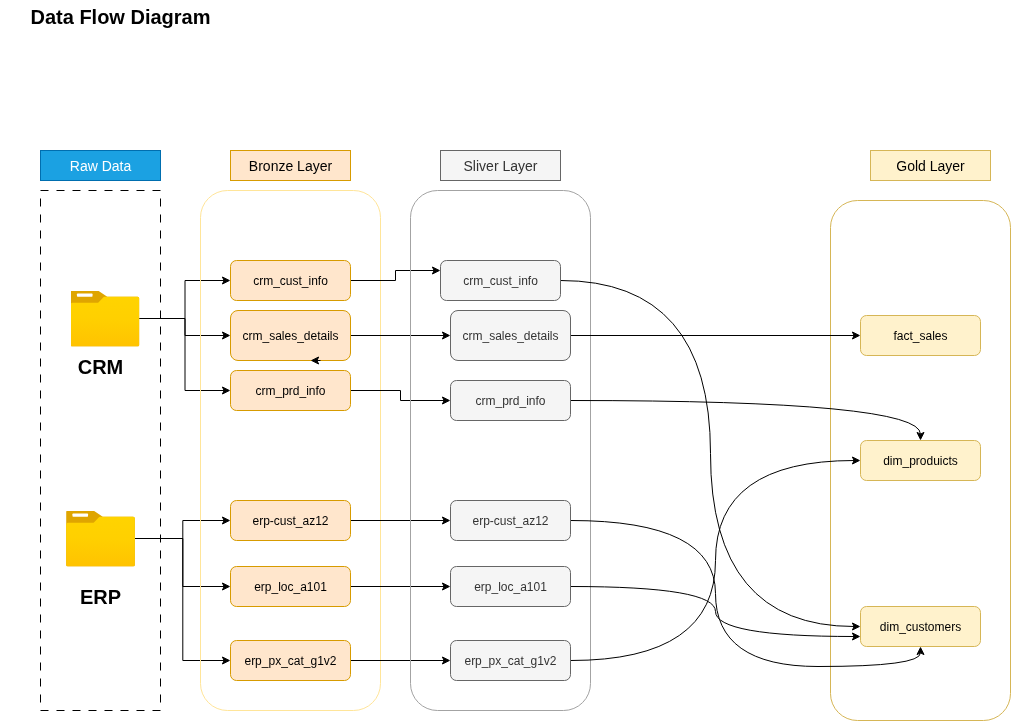

The diagram above was exported from draw.io. Its source (the exported page's mxGraphModel, read from the mxfile embedded in the PNG):
<mxGraphModel dx="1354" dy="848" grid="1" gridSize="10" guides="1" tooltips="1" connect="1" arrows="1" fold="1" page="1" pageScale="1" pageWidth="850" pageHeight="1100" math="0" shadow="0">
  <root>
    <mxCell id="0" />
    <mxCell id="1" parent="0" />
    <mxCell id="zJugwFHArr9_W38IExn1-1" value="&lt;font style=&quot;font-size: 20px;&quot;&gt;&lt;b&gt;Data Flow Diagram&lt;/b&gt;&lt;/font&gt;" style="text;html=1;align=center;verticalAlign=middle;whiteSpace=wrap;rounded=0;" parent="1" vertex="1">
      <mxGeometry x="30" y="50" width="200" height="30" as="geometry" />
    </mxCell>
    <mxCell id="zJugwFHArr9_W38IExn1-2" value="" style="rounded=0;whiteSpace=wrap;html=1;fillColor=none;dashed=1;dashPattern=8 8;" parent="1" vertex="1">
      <mxGeometry x="50" y="240" width="120" height="520" as="geometry" />
    </mxCell>
    <mxCell id="zJugwFHArr9_W38IExn1-18" style="edgeStyle=orthogonalEdgeStyle;rounded=0;orthogonalLoop=1;jettySize=auto;html=1;" parent="1" source="zJugwFHArr9_W38IExn1-4" target="zJugwFHArr9_W38IExn1-14" edge="1">
      <mxGeometry relative="1" as="geometry" />
    </mxCell>
    <mxCell id="zJugwFHArr9_W38IExn1-19" style="edgeStyle=orthogonalEdgeStyle;rounded=0;orthogonalLoop=1;jettySize=auto;html=1;entryX=0;entryY=0.5;entryDx=0;entryDy=0;" parent="1" source="zJugwFHArr9_W38IExn1-4" target="zJugwFHArr9_W38IExn1-16" edge="1">
      <mxGeometry relative="1" as="geometry" />
    </mxCell>
    <mxCell id="zJugwFHArr9_W38IExn1-20" style="edgeStyle=orthogonalEdgeStyle;rounded=0;orthogonalLoop=1;jettySize=auto;html=1;entryX=0;entryY=0.5;entryDx=0;entryDy=0;" parent="1" source="zJugwFHArr9_W38IExn1-4" target="zJugwFHArr9_W38IExn1-17" edge="1">
      <mxGeometry relative="1" as="geometry" />
    </mxCell>
    <mxCell id="zJugwFHArr9_W38IExn1-4" value="" style="image;aspect=fixed;html=1;points=[];align=center;fontSize=12;image=img/lib/azure2/general/Folder_Blank.svg;" parent="1" vertex="1">
      <mxGeometry x="80" y="340" width="69" height="56.00000000000001" as="geometry" />
    </mxCell>
    <mxCell id="zJugwFHArr9_W38IExn1-25" style="edgeStyle=orthogonalEdgeStyle;rounded=0;orthogonalLoop=1;jettySize=auto;html=1;" parent="1" source="zJugwFHArr9_W38IExn1-5" target="zJugwFHArr9_W38IExn1-22" edge="1">
      <mxGeometry relative="1" as="geometry" />
    </mxCell>
    <mxCell id="zJugwFHArr9_W38IExn1-26" style="edgeStyle=orthogonalEdgeStyle;rounded=0;orthogonalLoop=1;jettySize=auto;html=1;entryX=0;entryY=0.5;entryDx=0;entryDy=0;" parent="1" source="zJugwFHArr9_W38IExn1-5" target="zJugwFHArr9_W38IExn1-23" edge="1">
      <mxGeometry relative="1" as="geometry" />
    </mxCell>
    <mxCell id="zJugwFHArr9_W38IExn1-27" style="edgeStyle=orthogonalEdgeStyle;rounded=0;orthogonalLoop=1;jettySize=auto;html=1;entryX=0;entryY=0.5;entryDx=0;entryDy=0;" parent="1" source="zJugwFHArr9_W38IExn1-5" target="zJugwFHArr9_W38IExn1-24" edge="1">
      <mxGeometry relative="1" as="geometry" />
    </mxCell>
    <mxCell id="zJugwFHArr9_W38IExn1-5" value="" style="image;aspect=fixed;html=1;points=[];align=center;fontSize=12;image=img/lib/azure2/general/Folder_Blank.svg;" parent="1" vertex="1">
      <mxGeometry x="75.5" y="560" width="69" height="56.00000000000001" as="geometry" />
    </mxCell>
    <mxCell id="zJugwFHArr9_W38IExn1-6" value="&lt;font style=&quot;font-size: 20px;&quot;&gt;&lt;b&gt;CRM&lt;/b&gt;&lt;/font&gt;" style="text;html=1;align=center;verticalAlign=middle;whiteSpace=wrap;rounded=0;" parent="1" vertex="1">
      <mxGeometry x="10" y="400" width="200" height="30" as="geometry" />
    </mxCell>
    <mxCell id="zJugwFHArr9_W38IExn1-7" value="&lt;span style=&quot;font-size: 20px;&quot;&gt;&lt;b&gt;ERP&lt;/b&gt;&lt;/span&gt;" style="text;html=1;align=center;verticalAlign=middle;whiteSpace=wrap;rounded=0;" parent="1" vertex="1">
      <mxGeometry x="10" y="630" width="200" height="30" as="geometry" />
    </mxCell>
    <mxCell id="zJugwFHArr9_W38IExn1-8" value="&lt;font style=&quot;font-size: 14px;&quot;&gt;Raw Data&lt;/font&gt;" style="rounded=0;whiteSpace=wrap;html=1;fillColor=#1ba1e2;fontColor=#ffffff;strokeColor=#006EAF;" parent="1" vertex="1">
      <mxGeometry x="50" y="200" width="120" height="30" as="geometry" />
    </mxCell>
    <mxCell id="zJugwFHArr9_W38IExn1-9" value="" style="rounded=1;whiteSpace=wrap;html=1;fillColor=none;strokeColor=#FFE599;shadow=0;glass=0;" parent="1" vertex="1">
      <mxGeometry x="210" y="240" width="180" height="520" as="geometry" />
    </mxCell>
    <mxCell id="zJugwFHArr9_W38IExn1-12" value="&lt;span style=&quot;font-size: 14px;&quot;&gt;&lt;font style=&quot;color: rgb(0, 0, 0);&quot;&gt;Bronze Layer&lt;/font&gt;&lt;/span&gt;" style="rounded=0;whiteSpace=wrap;html=1;fillColor=#ffe6cc;strokeColor=#d79b00;" parent="1" vertex="1">
      <mxGeometry x="240" y="200" width="120" height="30" as="geometry" />
    </mxCell>
    <mxCell id="H1CgzYBC0NrtmnQoIueB-8" style="edgeStyle=orthogonalEdgeStyle;rounded=0;orthogonalLoop=1;jettySize=auto;html=1;entryX=0;entryY=0.25;entryDx=0;entryDy=0;" parent="1" source="zJugwFHArr9_W38IExn1-14" target="H1CgzYBC0NrtmnQoIueB-2" edge="1">
      <mxGeometry relative="1" as="geometry" />
    </mxCell>
    <mxCell id="zJugwFHArr9_W38IExn1-14" value="crm_cust_info" style="rounded=1;whiteSpace=wrap;html=1;fillColor=#ffe6cc;strokeColor=#d79b00;" parent="1" vertex="1">
      <mxGeometry x="240" y="310" width="120" height="40" as="geometry" />
    </mxCell>
    <mxCell id="H1CgzYBC0NrtmnQoIueB-10" style="edgeStyle=orthogonalEdgeStyle;rounded=0;orthogonalLoop=1;jettySize=auto;html=1;exitX=1;exitY=0.5;exitDx=0;exitDy=0;entryX=0;entryY=0.5;entryDx=0;entryDy=0;" parent="1" source="zJugwFHArr9_W38IExn1-16" target="H1CgzYBC0NrtmnQoIueB-3" edge="1">
      <mxGeometry relative="1" as="geometry" />
    </mxCell>
    <mxCell id="zJugwFHArr9_W38IExn1-16" value="crm_sales_details" style="rounded=1;whiteSpace=wrap;html=1;fillColor=#ffe6cc;strokeColor=#d79b00;" parent="1" vertex="1">
      <mxGeometry x="240" y="360" width="120" height="50" as="geometry" />
    </mxCell>
    <mxCell id="H1CgzYBC0NrtmnQoIueB-11" style="edgeStyle=orthogonalEdgeStyle;rounded=0;orthogonalLoop=1;jettySize=auto;html=1;" parent="1" source="zJugwFHArr9_W38IExn1-17" target="H1CgzYBC0NrtmnQoIueB-4" edge="1">
      <mxGeometry relative="1" as="geometry" />
    </mxCell>
    <mxCell id="zJugwFHArr9_W38IExn1-17" value="crm_prd_info" style="rounded=1;whiteSpace=wrap;html=1;fillColor=#ffe6cc;strokeColor=#d79b00;" parent="1" vertex="1">
      <mxGeometry x="240" y="420" width="120" height="40" as="geometry" />
    </mxCell>
    <mxCell id="H1CgzYBC0NrtmnQoIueB-12" style="edgeStyle=orthogonalEdgeStyle;rounded=0;orthogonalLoop=1;jettySize=auto;html=1;entryX=0;entryY=0.5;entryDx=0;entryDy=0;" parent="1" source="zJugwFHArr9_W38IExn1-22" target="H1CgzYBC0NrtmnQoIueB-5" edge="1">
      <mxGeometry relative="1" as="geometry" />
    </mxCell>
    <mxCell id="zJugwFHArr9_W38IExn1-22" value="erp-cust_az12" style="rounded=1;whiteSpace=wrap;html=1;fillColor=#ffe6cc;strokeColor=#d79b00;" parent="1" vertex="1">
      <mxGeometry x="240" y="550" width="120" height="40" as="geometry" />
    </mxCell>
    <mxCell id="H1CgzYBC0NrtmnQoIueB-13" style="edgeStyle=orthogonalEdgeStyle;rounded=0;orthogonalLoop=1;jettySize=auto;html=1;" parent="1" source="zJugwFHArr9_W38IExn1-23" target="H1CgzYBC0NrtmnQoIueB-6" edge="1">
      <mxGeometry relative="1" as="geometry" />
    </mxCell>
    <mxCell id="zJugwFHArr9_W38IExn1-23" value="erp_loc_a101" style="rounded=1;whiteSpace=wrap;html=1;fillColor=#ffe6cc;strokeColor=#d79b00;" parent="1" vertex="1">
      <mxGeometry x="240" y="616" width="120" height="40" as="geometry" />
    </mxCell>
    <mxCell id="H1CgzYBC0NrtmnQoIueB-14" style="edgeStyle=orthogonalEdgeStyle;rounded=0;orthogonalLoop=1;jettySize=auto;html=1;entryX=0;entryY=0.5;entryDx=0;entryDy=0;" parent="1" source="zJugwFHArr9_W38IExn1-24" target="H1CgzYBC0NrtmnQoIueB-7" edge="1">
      <mxGeometry relative="1" as="geometry" />
    </mxCell>
    <mxCell id="zJugwFHArr9_W38IExn1-24" value="erp_px_cat_g1v2" style="rounded=1;whiteSpace=wrap;html=1;fillColor=#ffe6cc;strokeColor=#d79b00;" parent="1" vertex="1">
      <mxGeometry x="240" y="690" width="120" height="40" as="geometry" />
    </mxCell>
    <mxCell id="zJugwFHArr9_W38IExn1-28" value="" style="rounded=1;whiteSpace=wrap;html=1;fillColor=none;strokeColor=#A3A3A3;shadow=0;glass=0;" parent="1" vertex="1">
      <mxGeometry x="420" y="240" width="180" height="520" as="geometry" />
    </mxCell>
    <mxCell id="zJugwFHArr9_W38IExn1-29" value="&lt;span style=&quot;font-size: 14px;&quot;&gt;Sliver Layer&lt;/span&gt;" style="rounded=0;whiteSpace=wrap;html=1;fillColor=#f5f5f5;strokeColor=#666666;fontColor=#333333;" parent="1" vertex="1">
      <mxGeometry x="450" y="200" width="120" height="30" as="geometry" />
    </mxCell>
    <mxCell id="zJugwFHArr9_W38IExn1-30" value="&lt;span style=&quot;font-size: 14px;&quot;&gt;Gold Layer&lt;/span&gt;" style="rounded=0;whiteSpace=wrap;html=1;fillColor=#fff2cc;strokeColor=#d6b656;" parent="1" vertex="1">
      <mxGeometry x="880" y="200" width="120" height="30" as="geometry" />
    </mxCell>
    <mxCell id="zJugwFHArr9_W38IExn1-31" value="" style="rounded=1;whiteSpace=wrap;html=1;fillColor=none;strokeColor=#d6b656;shadow=0;glass=0;" parent="1" vertex="1">
      <mxGeometry x="840" y="250" width="180" height="520" as="geometry" />
    </mxCell>
    <mxCell id="zJugwFHArr9_W38IExn1-34" style="edgeStyle=orthogonalEdgeStyle;rounded=0;orthogonalLoop=1;jettySize=auto;html=1;exitX=0.5;exitY=1;exitDx=0;exitDy=0;" parent="1" source="zJugwFHArr9_W38IExn1-28" target="zJugwFHArr9_W38IExn1-28" edge="1">
      <mxGeometry relative="1" as="geometry" />
    </mxCell>
    <mxCell id="0aD5YQ95WtqU0YxBBDhk-33" style="edgeStyle=orthogonalEdgeStyle;rounded=0;orthogonalLoop=1;jettySize=auto;html=1;exitX=1;exitY=0.5;exitDx=0;exitDy=0;entryX=0;entryY=0.5;entryDx=0;entryDy=0;curved=1;" edge="1" parent="1" source="H1CgzYBC0NrtmnQoIueB-2" target="0aD5YQ95WtqU0YxBBDhk-29">
      <mxGeometry relative="1" as="geometry" />
    </mxCell>
    <mxCell id="H1CgzYBC0NrtmnQoIueB-2" value="crm_cust_info" style="rounded=1;whiteSpace=wrap;html=1;fillColor=#f5f5f5;strokeColor=#666666;fontColor=#333333;" parent="1" vertex="1">
      <mxGeometry x="450" y="310" width="120" height="40" as="geometry" />
    </mxCell>
    <mxCell id="0aD5YQ95WtqU0YxBBDhk-37" style="edgeStyle=orthogonalEdgeStyle;rounded=0;orthogonalLoop=1;jettySize=auto;html=1;" edge="1" parent="1" source="H1CgzYBC0NrtmnQoIueB-3" target="0aD5YQ95WtqU0YxBBDhk-27">
      <mxGeometry relative="1" as="geometry" />
    </mxCell>
    <mxCell id="H1CgzYBC0NrtmnQoIueB-3" value="crm_sales_details" style="rounded=1;whiteSpace=wrap;html=1;fillColor=#f5f5f5;strokeColor=#666666;fontColor=#333333;" parent="1" vertex="1">
      <mxGeometry x="460" y="360" width="120" height="50" as="geometry" />
    </mxCell>
    <mxCell id="0aD5YQ95WtqU0YxBBDhk-31" style="edgeStyle=orthogonalEdgeStyle;rounded=0;orthogonalLoop=1;jettySize=auto;html=1;curved=1;" edge="1" parent="1" source="H1CgzYBC0NrtmnQoIueB-4" target="0aD5YQ95WtqU0YxBBDhk-28">
      <mxGeometry relative="1" as="geometry" />
    </mxCell>
    <mxCell id="H1CgzYBC0NrtmnQoIueB-4" value="crm_prd_info" style="rounded=1;whiteSpace=wrap;html=1;fillColor=#f5f5f5;strokeColor=#666666;fontColor=#333333;" parent="1" vertex="1">
      <mxGeometry x="460" y="430" width="120" height="40" as="geometry" />
    </mxCell>
    <mxCell id="0aD5YQ95WtqU0YxBBDhk-34" style="edgeStyle=orthogonalEdgeStyle;rounded=0;orthogonalLoop=1;jettySize=auto;html=1;exitX=1;exitY=0.5;exitDx=0;exitDy=0;entryX=0.5;entryY=1;entryDx=0;entryDy=0;curved=1;" edge="1" parent="1" source="H1CgzYBC0NrtmnQoIueB-5" target="0aD5YQ95WtqU0YxBBDhk-29">
      <mxGeometry relative="1" as="geometry" />
    </mxCell>
    <mxCell id="H1CgzYBC0NrtmnQoIueB-5" value="erp-cust_az12" style="rounded=1;whiteSpace=wrap;html=1;fillColor=#f5f5f5;strokeColor=#666666;fontColor=#333333;" parent="1" vertex="1">
      <mxGeometry x="460" y="550" width="120" height="40" as="geometry" />
    </mxCell>
    <mxCell id="0aD5YQ95WtqU0YxBBDhk-40" style="edgeStyle=orthogonalEdgeStyle;rounded=0;orthogonalLoop=1;jettySize=auto;html=1;entryX=0;entryY=0.75;entryDx=0;entryDy=0;curved=1;" edge="1" parent="1" source="H1CgzYBC0NrtmnQoIueB-6" target="0aD5YQ95WtqU0YxBBDhk-29">
      <mxGeometry relative="1" as="geometry" />
    </mxCell>
    <mxCell id="H1CgzYBC0NrtmnQoIueB-6" value="erp_loc_a101" style="rounded=1;whiteSpace=wrap;html=1;fillColor=#f5f5f5;strokeColor=#666666;fontColor=#333333;" parent="1" vertex="1">
      <mxGeometry x="460" y="616" width="120" height="40" as="geometry" />
    </mxCell>
    <mxCell id="0aD5YQ95WtqU0YxBBDhk-32" style="edgeStyle=orthogonalEdgeStyle;rounded=0;orthogonalLoop=1;jettySize=auto;html=1;entryX=0;entryY=0.5;entryDx=0;entryDy=0;curved=1;strokeColor=default;" edge="1" parent="1" source="H1CgzYBC0NrtmnQoIueB-7" target="0aD5YQ95WtqU0YxBBDhk-28">
      <mxGeometry relative="1" as="geometry" />
    </mxCell>
    <mxCell id="H1CgzYBC0NrtmnQoIueB-7" value="erp_px_cat_g1v2" style="rounded=1;whiteSpace=wrap;html=1;fillColor=#f5f5f5;strokeColor=#666666;fontColor=#333333;" parent="1" vertex="1">
      <mxGeometry x="460" y="690" width="120" height="40" as="geometry" />
    </mxCell>
    <mxCell id="H1CgzYBC0NrtmnQoIueB-9" style="edgeStyle=orthogonalEdgeStyle;rounded=0;orthogonalLoop=1;jettySize=auto;html=1;exitX=0.75;exitY=1;exitDx=0;exitDy=0;entryX=0.667;entryY=1;entryDx=0;entryDy=0;entryPerimeter=0;" parent="1" source="zJugwFHArr9_W38IExn1-16" target="zJugwFHArr9_W38IExn1-16" edge="1">
      <mxGeometry relative="1" as="geometry" />
    </mxCell>
    <mxCell id="0aD5YQ95WtqU0YxBBDhk-27" value="fact_sales" style="rounded=1;whiteSpace=wrap;html=1;fillColor=#fff2cc;strokeColor=#d6b656;" vertex="1" parent="1">
      <mxGeometry x="870" y="365" width="120" height="40" as="geometry" />
    </mxCell>
    <mxCell id="0aD5YQ95WtqU0YxBBDhk-28" value="dim_produicts" style="rounded=1;whiteSpace=wrap;html=1;fillColor=#fff2cc;strokeColor=#d6b656;" vertex="1" parent="1">
      <mxGeometry x="870" y="490" width="120" height="40" as="geometry" />
    </mxCell>
    <mxCell id="0aD5YQ95WtqU0YxBBDhk-29" value="dim_customers" style="rounded=1;whiteSpace=wrap;html=1;fillColor=#fff2cc;strokeColor=#d6b656;" vertex="1" parent="1">
      <mxGeometry x="870" y="656" width="120" height="40" as="geometry" />
    </mxCell>
  </root>
</mxGraphModel>